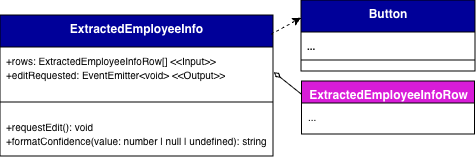

The diagram above was exported from draw.io. Its source (the exported page's mxGraphModel, read from the mxfile embedded in the PNG):
<mxGraphModel dx="5605" dy="1591" grid="0" gridSize="10" guides="1" tooltips="1" connect="1" arrows="0" fold="1" page="1" pageScale="1" pageWidth="827" pageHeight="1169" background="#ffffff" math="0" shadow="0">
  <root>
    <mxCell id="0" />
    <mxCell id="1" parent="0" />
    <mxCell id="2" parent="1" style="swimlane;fontStyle=1;align=center;verticalAlign=top;childLayout=stackLayout;horizontal=1;startSize=32;horizontalStack=0;resizeParent=1;resizeParentMax=0;resizeLast=0;collapsible=1;marginBottom=0;whiteSpace=wrap;html=1;labelBackgroundColor=none;fillColor=#000099;strokeColor=default;fontColor=#ffffff;" value="ExtractedEmployeeInfo" vertex="1">
      <mxGeometry height="141" width="273" x="2805" y="3626" as="geometry">
        <mxRectangle height="60" width="120" x="160" y="280" as="alternateBounds" />
      </mxGeometry>
    </mxCell>
    <mxCell id="3" parent="2" style="text;strokeColor=none;fillColor=none;align=left;verticalAlign=top;spacingLeft=4;spacingRight=4;overflow=hidden;rotatable=0;points=[[0,0.5],[1,0.5]];portConstraint=eastwest;whiteSpace=wrap;html=1;labelBackgroundColor=none;" value="&lt;div&gt;&lt;font size=&quot;1&quot;&gt;+rows: ExtractedEmployeeInfoRow[] &amp;lt;&amp;lt;Input&amp;gt;&amp;gt;&lt;/font&gt;&lt;/div&gt;&lt;div&gt;&lt;font size=&quot;1&quot;&gt;+editRequested: EventEmitter&amp;lt;void&amp;gt; &amp;lt;&amp;lt;Output&amp;gt;&amp;gt;&lt;/font&gt;&lt;/div&gt;&lt;div&gt;&lt;br&gt;&lt;/div&gt;" vertex="1">
      <mxGeometry height="44" width="273" y="32" as="geometry" />
    </mxCell>
    <mxCell id="4" parent="2" style="line;strokeWidth=1;fillColor=none;align=left;verticalAlign=middle;spacingTop=-1;spacingLeft=3;spacingRight=3;rotatable=0;labelPosition=right;points=[];portConstraint=eastwest;labelBackgroundColor=none;" value="" vertex="1">
      <mxGeometry height="22" width="273" y="76" as="geometry" />
    </mxCell>
    <mxCell id="5" parent="2" style="text;strokeColor=none;fillColor=none;align=left;verticalAlign=top;spacingLeft=4;spacingRight=4;overflow=hidden;rotatable=0;points=[[0,0.5],[1,0.5]];portConstraint=eastwest;whiteSpace=wrap;html=1;labelBackgroundColor=none;" value="&lt;div&gt;&lt;font size=&quot;1&quot;&gt;+requestEdit(): void&lt;br&gt;+formatConfidence(value: number | null | undefined): string&lt;/font&gt;&lt;/div&gt;&lt;div&gt;&lt;br&gt;&lt;/div&gt;&lt;div&gt;&lt;br&gt;&lt;/div&gt;" vertex="1">
      <mxGeometry height="43" width="273" y="98" as="geometry" />
    </mxCell>
    <mxCell id="6" parent="1" style="swimlane;fontStyle=1;align=center;verticalAlign=top;childLayout=stackLayout;horizontal=1;startSize=32;horizontalStack=0;resizeParent=1;resizeParentMax=0;resizeLast=0;collapsible=1;marginBottom=0;whiteSpace=wrap;html=1;labelBackgroundColor=none;fillColor=#000099;strokeColor=default;fontColor=#ffffff;" value="Button" vertex="1">
      <mxGeometry height="71" width="174" x="3106" y="3611" as="geometry">
        <mxRectangle height="60" width="120" x="160" y="280" as="alternateBounds" />
      </mxGeometry>
    </mxCell>
    <mxCell id="7" parent="6" style="text;strokeColor=none;fillColor=none;align=left;verticalAlign=top;spacingLeft=4;spacingRight=4;overflow=hidden;rotatable=0;points=[[0,0.5],[1,0.5]];portConstraint=eastwest;whiteSpace=wrap;html=1;labelBackgroundColor=none;fontFamily=Helvetica;fontSize=12;fontColor=#ffffff;fontStyle=1;horizontal=1;" value="&lt;font size=&quot;1&quot; style=&quot;color: rgb(20, 20, 20);&quot;&gt;...&lt;/font&gt;" vertex="1">
      <mxGeometry height="17" width="174" y="32" as="geometry" />
    </mxCell>
    <mxCell id="8" parent="6" style="line;strokeWidth=1;fillColor=none;align=left;verticalAlign=middle;spacingTop=-1;spacingLeft=3;spacingRight=3;rotatable=0;labelPosition=right;points=[];portConstraint=eastwest;labelBackgroundColor=none;" value="" vertex="1">
      <mxGeometry height="22" width="174" y="49" as="geometry" />
    </mxCell>
    <mxCell id="9" parent="1" style="swimlane;fontStyle=1;align=center;verticalAlign=top;childLayout=stackLayout;horizontal=1;startSize=22;horizontalStack=0;resizeParent=1;resizeParentMax=0;resizeLast=0;collapsible=1;marginBottom=0;whiteSpace=wrap;html=1;labelBackgroundColor=none;fillColor=#D81CD8;strokeColor=default;fontColor=#ffffff;" value="ExtractedEmployeeInfoRow" vertex="1">
      <mxGeometry height="53" width="173" x="3106.5" y="3692" as="geometry">
        <mxRectangle height="60" width="120" x="-1361" y="2378" as="alternateBounds" />
      </mxGeometry>
    </mxCell>
    <mxCell id="10" parent="9" style="text;strokeColor=none;fillColor=none;align=left;verticalAlign=top;spacingLeft=4;spacingRight=4;overflow=hidden;rotatable=0;points=[[0,0.5],[1,0.5]];portConstraint=eastwest;whiteSpace=wrap;html=1;labelBackgroundColor=none;" value="&lt;div&gt;&lt;font size=&quot;1&quot;&gt;...&lt;/font&gt;&lt;/div&gt;" vertex="1">
      <mxGeometry height="31" width="173" y="22" as="geometry" />
    </mxCell>
    <mxCell id="11" edge="1" parent="1" source="9" style="rounded=0;orthogonalLoop=1;jettySize=auto;html=1;exitX=0;exitY=0.25;exitDx=0;exitDy=0;entryX=1.003;entryY=0.572;entryDx=0;entryDy=0;entryPerimeter=0;endArrow=diamondThin;endFill=0;" target="3">
      <mxGeometry relative="1" as="geometry" />
    </mxCell>
    <mxCell id="12" edge="1" parent="1" source="2" style="rounded=0;orthogonalLoop=1;jettySize=auto;html=1;entryX=0;entryY=0.25;entryDx=0;entryDy=0;dashed=1;strokeColor=default;shadow=0;flowAnimation=0;exitX=0.993;exitY=0.137;exitDx=0;exitDy=0;exitPerimeter=0;" target="6">
      <mxGeometry relative="1" as="geometry">
        <mxPoint x="3106" y="3728" as="sourcePoint" />
        <mxPoint x="3080" y="3688" as="targetPoint" />
      </mxGeometry>
    </mxCell>
  </root>
</mxGraphModel>